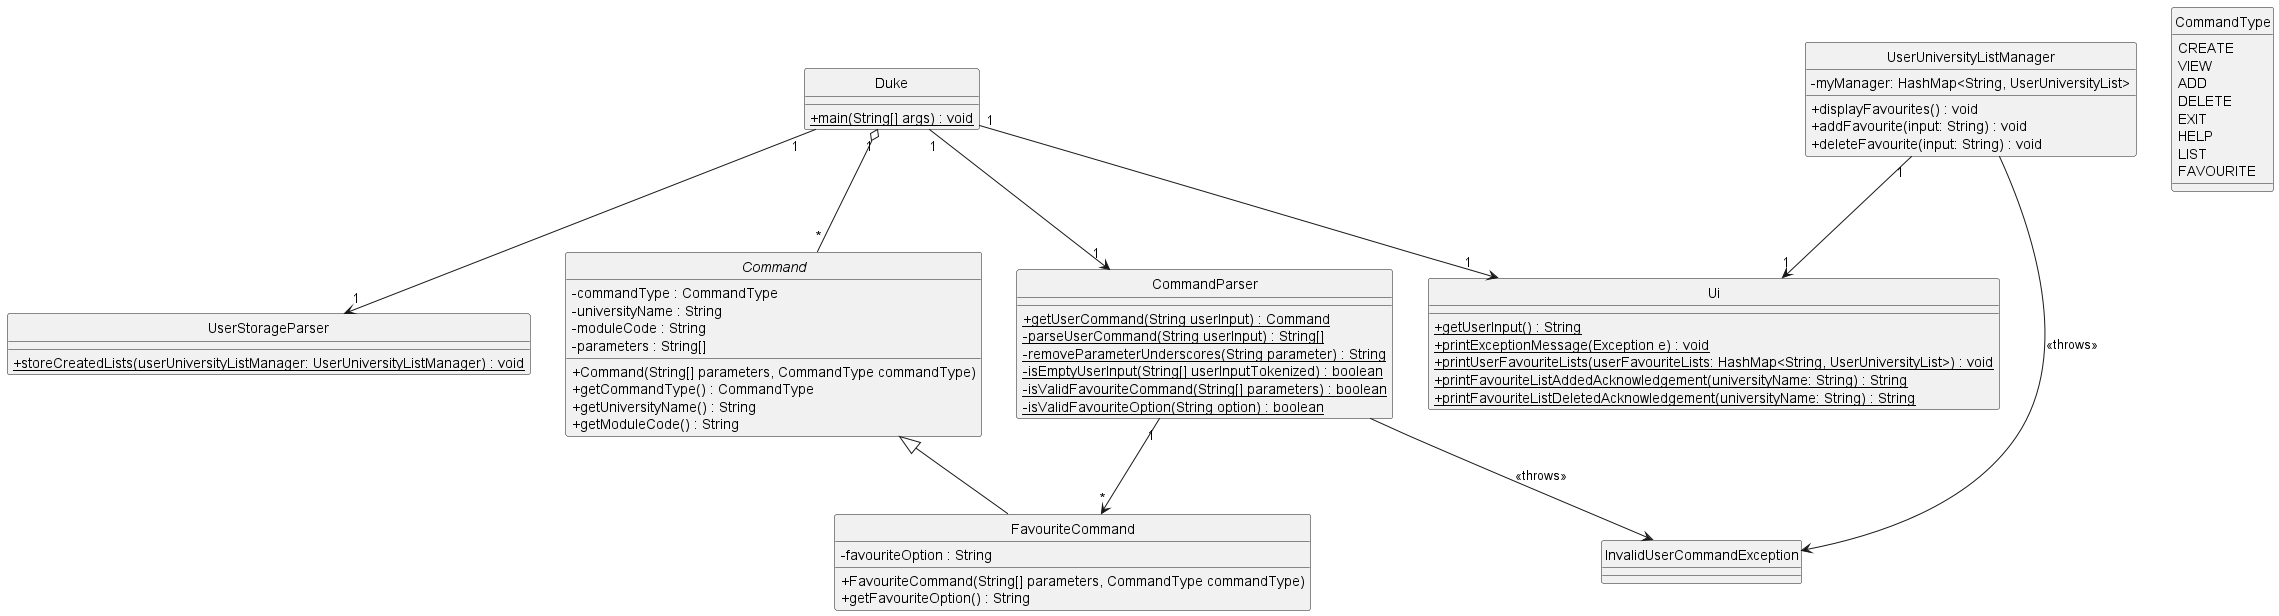

The diagram above was rendered by PlantUML. Its source (embedded in the PNG):
@startuml
hide circle
skinparam classAttributeIconSize 0

class Duke {
    {static} + main(String[] args) : void
}

class Ui {
    {static} + getUserInput() : String
    {static} + printExceptionMessage(Exception e) : void
    {static} + printUserFavouriteLists(userFavouriteLists: HashMap<String, UserUniversityList>) : void
    {static} + printFavouriteListAddedAcknowledgement(universityName: String) : String
    {static} + printFavouriteListDeletedAcknowledgement(universityName: String) : String
}

class CommandParser {
    {static} + getUserCommand(String userInput) : Command
    {static} - parseUserCommand(String userInput) : String[]
    {static} - removeParameterUnderscores(String parameter) : String
    {static} - isEmptyUserInput(String[] userInputTokenized) : boolean
    {static} - isValidFavouriteCommand(String[] parameters) : boolean
    {static} - isValidFavouriteOption(String option) : boolean
}

class UserStorageParser {
    {static} + storeCreatedLists(userUniversityListManager: UserUniversityListManager) : void
}

class InvalidUserCommandException {

}

enum CommandType {
    CREATE
    VIEW
    ADD
    DELETE
    EXIT
    HELP
    LIST
    FAVOURITE
}

abstract class Command {
    - commandType : CommandType
    - universityName : String
    - moduleCode : String
    - parameters : String[]
    + Command(String[] parameters, CommandType commandType)
    + getCommandType() : CommandType
    + getUniversityName() : String
    + getModuleCode() : String
}

class FavouriteCommand {
    - favouriteOption : String
    + FavouriteCommand(String[] parameters, CommandType commandType)
    + getFavouriteOption() : String
}

class UserUniversityListManager {
    - myManager: HashMap<String, UserUniversityList>
    + displayFavourites() : void
    + addFavourite(input: String) : void
    + deleteFavourite(input: String) : void
}

class InvalidUserCommandException {
}

Duke "1" --> "1" Ui
Duke "1" --> "1" CommandParser
Duke "1" --> "1" UserStorageParser
Duke "1" o-- "*" Command
CommandParser "1" --> "*" FavouriteCommand
UserUniversityListManager "1" --> "1" Ui
Command <|-- FavouriteCommand
CommandParser --> InvalidUserCommandException : <<throws>>
UserUniversityListManager --> InvalidUserCommandException : <<throws>>

@enduml